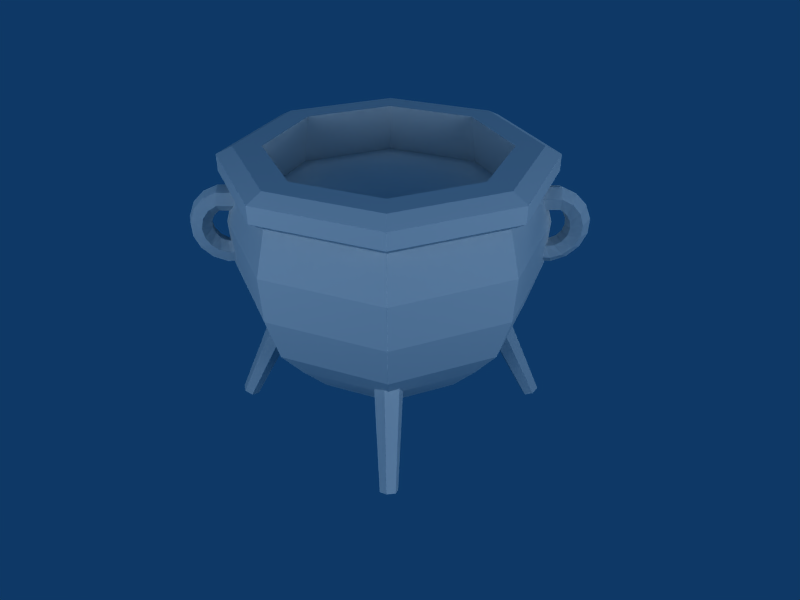 # Source: cooking_pot.blend  (saved by Blender 2.49.2; exported with 4.5.12 LTS)
import bpy
from mathutils import Matrix  # noqa: F401  (used for matrix-valued properties, if any)

bpy.ops.wm.read_factory_settings(use_empty=True)
scene = bpy.context.scene
scene.name = 'Scene'

# ---- collections
col_collection_1 = bpy.data.collections.new('Collection 1'); scene.collection.children.link(col_collection_1)

# ---- materials (node trees are filled in below, after node groups)
mat_texture = bpy.data.materials.new('Texture')
mat_texture.alpha_threshold = 0.0
mat_texture.roughness = 0.5
mat_texture.specular_intensity = 0.0
mat_texture.line_color = (0.0, 0.0, 0.0, 1.0)

# ---- material node trees

# ---- world
world_world = bpy.data.worlds.new('World'); scene.world = world_world
world_world.color = (0.05656, 0.2208, 0.4)
world_world.use_sun_shadow = False
world_world.sun_shadow_jitter_overblur = 0.0
world_world.cycles.sampling_method = 'MANUAL'
world_world.cycles.sample_map_resolution = 256

# ---- cameras
cam_camera_003 = bpy.data.cameras.new('Camera.003')
cam_camera_003.passepartout_alpha = 0.2
cam_camera_003.clip_end = 100.0
cam_camera_003.lens = 35.0
cam_camera_003.show_passepartout = False
cam_camera_003.show_safe_areas = True
cam_camera_003.dof.focus_distance = 0.0
cam_camera_003.dof.aperture_fstop = 128.0

# ---- lights
light_spot_003 = bpy.data.lights.new('Spot.003', 'POINT')
light_spot_003.transmission_factor = 0.0
light_spot_003.cutoff_distance = 30.0
light_spot_003.energy = 161.3
light_spot_003.shadow_buffer_clip_start = 1.001
light_spot_003.shadow_soft_size = 1.0
light_spot_003.shadow_maximum_resolution = 0.006
light_spot_003.use_absolute_resolution = True
light_spot_003.cycles.use_multiple_importance_sampling = False
light_spot_002 = bpy.data.lights.new('Spot.002', 'POINT')
light_spot_002.transmission_factor = 0.0
light_spot_002.cutoff_distance = 30.0
light_spot_002.energy = 161.3
light_spot_002.shadow_buffer_clip_start = 1.001
light_spot_002.shadow_soft_size = 1.0
light_spot_002.shadow_maximum_resolution = 0.006
light_spot_002.use_absolute_resolution = True
light_spot_002.cycles.use_multiple_importance_sampling = False
light_spot_001 = bpy.data.lights.new('Spot.001', 'POINT')
light_spot_001.transmission_factor = 0.0
light_spot_001.cutoff_distance = 30.0
light_spot_001.energy = 112.3
light_spot_001.shadow_buffer_clip_start = 1.001
light_spot_001.shadow_soft_size = 1.0
light_spot_001.shadow_maximum_resolution = 0.006
light_spot_001.use_absolute_resolution = True
light_spot_001.cycles.use_multiple_importance_sampling = False
light_spot = bpy.data.lights.new('Spot', 'POINT')
light_spot.transmission_factor = 0.0
light_spot.cutoff_distance = 30.0
light_spot.energy = 161.3
light_spot.shadow_buffer_clip_start = 1.001
light_spot.shadow_soft_size = 1.0
light_spot.shadow_maximum_resolution = 0.006
light_spot.use_absolute_resolution = True
light_spot.cycles.use_multiple_importance_sampling = False

# ---- meshes
me_cooking_pot = bpy.data.meshes.new('Cooking pot')
me_cooking_pot.from_pydata([(1.807, -0.099, 2.513), (1.807, 0.03623, 2.477), (1.807, 0.1352, 2.576), (1.807, 0.09899, 2.711), (1.807, -0.03623, 2.747), (1.807, -0.1352, 2.648), (1.527, -0.099, 2.513), (1.527, 0.03623, 2.477), (1.527, 0.1352, 2.576), (1.527, 0.09899, 2.711), (1.527, -0.03623, 2.747), (1.527, -0.1352, 2.648), (1.929, -0.1352, 2.584), (1.966, -0.03623, 2.676), (1.953, 0.09899, 2.642), (1.901, 0.1352, 2.517), (1.863, 0.03623, 2.426), (1.877, -0.099, 2.459), (1.921, -0.099, 2.383), (1.895, 0.03623, 2.357), (1.965, 0.1352, 2.427), (2.061, 0.09899, 2.523), (2.087, -0.03623, 2.548), (2.017, -0.1352, 2.478), (2.057, -0.1352, 2.347), (2.149, -0.03623, 2.385), (2.115, 0.09899, 2.371), (1.99, 0.1352, 2.319), (1.899, 0.03623, 2.281), (1.932, -0.099, 2.295), (1.91, -0.099, 2.21), (1.873, 0.03623, 2.21), (1.972, 0.1352, 2.21), (2.108, 0.09899, 2.21), (2.144, -0.03623, 2.21), (2.045, -0.1352, 2.21), (1.981, -0.1352, 2.088), (2.072, -0.03623, 2.05), (2.039, 0.09899, 2.064), (1.914, 0.1352, 2.115), (1.822, 0.03623, 2.153), (1.856, -0.099, 2.139), (1.779, -0.099, 2.095), (1.754, 0.03623, 2.121), (1.824, 0.1352, 2.051), (1.919, 0.09899, 1.955), (1.945, -0.03623, 1.93), (1.875, -0.1352, 2.0), (1.743, -0.1352, 1.959), (1.781, -0.03623, 1.867), (1.767, 0.09899, 1.901), (1.715, 0.1352, 2.026), (1.678, 0.03623, 2.117), (1.691, -0.099, 2.084), (1.606, -0.099, 2.107), (1.606, 0.03623, 2.143), (1.606, 0.1352, 2.044), (1.606, 0.09899, 1.909), (1.606, -0.03623, 1.872), (1.606, -0.1352, 1.971), (-0.07071, -1.647, 0.01696), (0.02588, -1.624, 0.006024), (0.09659, -1.688, 0.03591), (0.07071, -1.775, 0.07673), (-0.02588, -1.799, 0.08767), (-0.09659, -1.735, 0.05778), (-0.1179, -1.041, 1.205), (0.04314, -1.002, 1.187), (0.161, -1.109, 1.237), (0.1179, -1.255, 1.305), (-0.04314, -1.294, 1.323), (-0.161, -1.187, 1.273), (-3.127e-07, -1.711, 0.04685), (1.647, -0.07071, 0.01696), (1.624, 0.02588, 0.006024), (1.688, 0.09659, 0.03591), (1.775, 0.07071, 0.07673), (1.799, -0.02588, 0.08767), (1.735, -0.09659, 0.05778), (1.041, -0.1179, 1.205), (1.002, 0.04314, 1.187), (1.109, 0.161, 1.237), (1.255, 0.1179, 1.305), (1.294, -0.04314, 1.323), (1.187, -0.161, 1.273), (1.711, -2.293e-07, 0.04685), (0.07071, 1.647, 0.01696), (-0.02588, 1.624, 0.006024), (-0.09659, 1.688, 0.03591), (-0.07071, 1.775, 0.07673), (0.02588, 1.799, 0.08767), (0.09659, 1.735, 0.05778), (0.1179, 1.041, 1.205), (-0.04314, 1.002, 1.187), (-0.161, 1.109, 1.237), (-0.1179, 1.255, 1.305), (0.04314, 1.294, 1.323), (0.161, 1.187, 1.273), (1.207e-07, 1.711, 0.04685), (-1.807, 0.09899, 2.513), (-1.807, -0.03623, 2.477), (-1.807, -0.1352, 2.576), (-1.807, -0.09899, 2.711), (-1.807, 0.03623, 2.747), (-1.807, 0.1352, 2.648), (-1.527, 0.09899, 2.513), (-1.527, -0.03623, 2.477), (-1.527, -0.1352, 2.576), (-1.527, -0.099, 2.711), (-1.527, 0.03623, 2.747), (-1.527, 0.1352, 2.648), (-1.929, 0.1352, 2.584), (-1.966, 0.03623, 2.676), (-1.953, -0.09899, 2.642), (-1.901, -0.1352, 2.517), (-1.863, -0.03623, 2.426), (-1.877, 0.09899, 2.459), (-1.921, 0.09899, 2.383), (-1.895, -0.03623, 2.357), (-1.965, -0.1352, 2.427), (-2.061, -0.09899, 2.523), (-2.087, 0.03623, 2.548), (-2.017, 0.1352, 2.478), (-2.057, 0.1352, 2.347), (-2.149, 0.03623, 2.385), (-2.115, -0.09899, 2.371), (-1.99, -0.1352, 2.319), (-1.899, -0.03623, 2.281), (-1.932, 0.09899, 2.295), (-1.91, 0.09899, 2.21), (-1.873, -0.03623, 2.21), (-1.972, -0.1352, 2.21), (-2.108, -0.09899, 2.21), (-2.144, 0.03623, 2.21), (-2.045, 0.1352, 2.21), (-1.981, 0.1352, 2.088), (-2.072, 0.03623, 2.05), (-2.039, -0.09899, 2.064), (-1.914, -0.1352, 2.115), (-1.822, -0.03623, 2.153), (-1.856, 0.09899, 2.139), (-1.779, 0.09899, 2.095), (-1.754, -0.03623, 2.121), (-1.824, -0.1352, 2.051), (-1.919, -0.09899, 1.955), (-1.945, 0.03623, 1.93), (-1.875, 0.1352, 2.0), (-1.743, 0.1352, 1.959), (-1.781, 0.03623, 1.867), (-1.767, -0.09899, 1.901), (-1.715, -0.1352, 2.026), (-1.678, -0.03623, 2.117), (-1.691, 0.09899, 2.084), (-1.606, 0.09899, 2.107), (-1.606, -0.03623, 2.143), (-1.606, -0.1352, 2.044), (-1.606, -0.09899, 1.909), (-1.606, 0.03623, 1.872), (-1.606, 0.1352, 1.971), (-1.647, 0.07071, 0.01696), (-1.624, -0.02588, 0.006024), (-1.688, -0.09659, 0.03591), (-1.775, -0.07071, 0.07673), (-1.799, 0.02588, 0.08767), (-1.735, 0.09659, 0.05778), (-1.041, 0.1179, 1.205), (-1.002, -0.04314, 1.187), (-1.109, -0.161, 1.237), (-1.255, -0.1179, 1.305), (-1.294, 0.04314, 1.323), (-1.187, 0.161, 1.273), (-1.711, 5.577e-09, 0.04685), (0.7071, 0.7071, 0.6667), (1.0, -4.371e-08, 0.6667), (0.7071, -0.7071, 0.6667), (-8.742e-08, -1.0, 0.6667), (-0.7071, -0.7071, 0.6667), (-1.0, 1.192e-08, 0.6667), (-0.7071, 0.7071, 0.6667), (-3.02e-07, 1.0, 0.6667), (0.9192, 0.9192, 1.0), (1.3, 7.073e-07, 1.0), (0.9192, -0.9192, 1.0), (-8.24e-08, -1.3, 1.0), (-0.9192, -0.9192, 1.0), (-1.3, 7.693e-07, 1.0), (-0.9192, 0.9192, 1.0), (1.643e-06, 1.3, 1.0), (0.0, 0.0, 0.6667), (1.103, 1.103, 1.333), (1.56, 7.743e-07, 1.333), (1.103, -1.103, 1.333), (-1.385e-07, -1.56, 1.333), (-1.103, -1.103, 1.333), (-1.56, 8.487e-07, 1.333), (-1.103, 1.103, 1.333), (1.932e-06, 1.56, 1.333), (1.716, 8.144e-07, 1.833), (1.213, 1.213, 1.833), (1.213, -1.213, 1.833), (-1.779e-07, -1.716, 1.833), (-1.213, -1.213, 1.833), (-1.716, 8.963e-07, 1.833), (-1.213, 1.213, 1.833), (2.1e-06, 1.716, 1.833), (1.746, 8.181e-07, 2.333), (1.234, 1.234, 2.333), (1.234, -1.234, 2.333), (-1.868e-07, -1.746, 2.333), (-1.234, -1.234, 2.333), (-1.746, 9.013e-07, 2.333), (-1.234, 1.234, 2.333), (2.13e-06, 1.746, 2.333), (1.615, 7.972e-07, 2.811), (1.142, 1.142, 2.811), (1.142, -1.142, 2.811), (-1.48e-07, -1.615, 2.811), (-1.142, -1.142, 2.811), (-1.615, 8.742e-07, 2.811), (-1.142, 1.142, 2.811), (1.995e-06, 1.615, 2.811), (1.776, 8.462e-07, 2.915), (1.256, 1.256, 2.915), (1.256, -1.256, 2.915), (-1.873e-07, -1.776, 2.915), (-1.256, -1.256, 2.915), (-1.776, 9.309e-07, 2.915), (-1.256, 1.256, 2.915), (2.17e-06, 1.776, 2.915), (1.776, 8.462e-07, 3.098), (1.256, 1.256, 3.098), (1.256, -1.256, 3.098), (-1.873e-07, -1.776, 3.098), (-1.256, -1.256, 3.098), (-1.776, 9.309e-07, 3.098), (-1.256, 1.256, 3.098), (2.17e-06, 1.776, 3.098), (1.598, 7.898e-07, 3.185), (1.13, 1.13, 3.185), (1.13, -1.13, 3.185), (-1.466e-07, -1.598, 3.185), (-1.13, -1.13, 3.185), (-1.598, 8.661e-07, 3.185), (-1.13, 1.13, 3.185), (1.975e-06, 1.598, 3.185), (1.295, 7.088e-07, 3.185), (0.9155, 0.9155, 3.185), (0.9155, -0.9155, 3.185), (-6.658e-08, -1.295, 3.185), (-0.9155, -0.9155, 3.185), (-1.295, 7.705e-07, 3.185), (-0.9155, 0.9155, 3.185), (1.652e-06, 1.295, 3.185), (1.398, 7.419e-07, 2.628), (0.9888, 0.9888, 2.628), (0.9888, -0.9888, 2.628), (-8.954e-08, -1.398, 2.628), (-0.9888, -0.9888, 2.628), (-1.398, 8.086e-07, 2.628), (-0.9888, 0.9888, 2.628), (1.766e-06, 1.398, 2.628)], [], [(0, 6, 7, 1), (1, 7, 8, 2), (2, 8, 9, 3), (3, 9, 10, 4), (4, 10, 11, 5), (6, 0, 5, 11), (5, 0, 17, 12), (4, 5, 12, 13), (3, 4, 13, 14), (2, 3, 14, 15), (1, 2, 15, 16), (0, 1, 16, 17), (17, 16, 19, 18), (16, 15, 20, 19), (15, 14, 21, 20), (14, 13, 22, 21), (13, 12, 23, 22), (12, 17, 18, 23), (23, 18, 29, 24), (22, 23, 24, 25), (21, 22, 25, 26), (20, 21, 26, 27), (19, 20, 27, 28), (18, 19, 28, 29), (29, 28, 31, 30), (28, 27, 32, 31), (27, 26, 33, 32), (26, 25, 34, 33), (25, 24, 35, 34), (24, 29, 30, 35), (35, 30, 41, 36), (34, 35, 36, 37), (33, 34, 37, 38), (32, 33, 38, 39), (31, 32, 39, 40), (30, 31, 40, 41), (41, 40, 43, 42), (40, 39, 44, 43), (39, 38, 45, 44), (38, 37, 46, 45), (37, 36, 47, 46), (36, 41, 42, 47), (47, 42, 53, 48), (46, 47, 48, 49), (45, 46, 49, 50), (44, 45, 50, 51), (43, 44, 51, 52), (42, 43, 52, 53), (53, 52, 55, 54), (52, 51, 56, 55), (51, 50, 57, 56), (50, 49, 58, 57), (49, 48, 59, 58), (48, 53, 54, 59), (72, 60, 61), (72, 61, 62), (72, 62, 63), (72, 63, 64), (72, 64, 65), (65, 60, 72), (60, 66, 67, 61), (61, 67, 68, 62), (62, 68, 69, 63), (63, 69, 70, 64), (64, 70, 71, 65), (66, 60, 65, 71), (85, 73, 74), (85, 74, 75), (85, 75, 76), (85, 76, 77), (85, 77, 78), (78, 73, 85), (73, 79, 80, 74), (74, 80, 81, 75), (75, 81, 82, 76), (76, 82, 83, 77), (77, 83, 84, 78), (79, 73, 78, 84), (98, 86, 87), (98, 87, 88), (98, 88, 89), (98, 89, 90), (98, 90, 91), (91, 86, 98), (86, 92, 93, 87), (87, 93, 94, 88), (88, 94, 95, 89), (89, 95, 96, 90), (90, 96, 97, 91), (92, 86, 91, 97), (99, 105, 106, 100), (100, 106, 107, 101), (101, 107, 108, 102), (102, 108, 109, 103), (103, 109, 110, 104), (105, 99, 104, 110), (104, 99, 116, 111), (103, 104, 111, 112), (102, 103, 112, 113), (101, 102, 113, 114), (100, 101, 114, 115), (99, 100, 115, 116), (116, 115, 118, 117), (115, 114, 119, 118), (114, 113, 120, 119), (113, 112, 121, 120), (112, 111, 122, 121), (111, 116, 117, 122), (122, 117, 128, 123), (121, 122, 123, 124), (120, 121, 124, 125), (119, 120, 125, 126), (118, 119, 126, 127), (117, 118, 127, 128), (128, 127, 130, 129), (127, 126, 131, 130), (126, 125, 132, 131), (125, 124, 133, 132), (124, 123, 134, 133), (123, 128, 129, 134), (134, 129, 140, 135), (133, 134, 135, 136), (132, 133, 136, 137), (131, 132, 137, 138), (130, 131, 138, 139), (129, 130, 139, 140), (140, 139, 142, 141), (139, 138, 143, 142), (138, 137, 144, 143), (137, 136, 145, 144), (136, 135, 146, 145), (135, 140, 141, 146), (146, 141, 152, 147), (145, 146, 147, 148), (144, 145, 148, 149), (143, 144, 149, 150), (142, 143, 150, 151), (141, 142, 151, 152), (152, 151, 154, 153), (151, 150, 155, 154), (150, 149, 156, 155), (149, 148, 157, 156), (148, 147, 158, 157), (147, 152, 153, 158), (171, 159, 160), (171, 160, 161), (171, 161, 162), (171, 162, 163), (171, 163, 164), (164, 159, 171), (159, 165, 166, 160), (160, 166, 167, 161), (161, 167, 168, 162), (162, 168, 169, 163), (163, 169, 170, 164), (165, 159, 164, 170), (188, 172, 173), (188, 173, 174), (188, 174, 175), (188, 175, 176), (188, 176, 177), (188, 177, 178), (188, 178, 179), (179, 172, 188), (172, 180, 181, 173), (173, 181, 182, 174), (174, 182, 183, 175), (175, 183, 184, 176), (176, 184, 185, 177), (177, 185, 186, 178), (178, 186, 187, 179), (180, 172, 179, 187), (181, 180, 189, 190), (182, 181, 190, 191), (183, 182, 191, 192), (184, 183, 192, 193), (185, 184, 193, 194), (186, 185, 194, 195), (187, 186, 195, 196), (180, 187, 196, 189), (190, 189, 198, 197), (191, 190, 197, 199), (192, 191, 199, 200), (193, 192, 200, 201), (194, 193, 201, 202), (195, 194, 202, 203), (196, 195, 203, 204), (189, 196, 204, 198), (197, 198, 206, 205), (199, 197, 205, 207), (200, 199, 207, 208), (201, 200, 208, 209), (202, 201, 209, 210), (203, 202, 210, 211), (204, 203, 211, 212), (198, 204, 212, 206), (205, 206, 214, 213), (207, 205, 213, 215), (208, 207, 215, 216), (209, 208, 216, 217), (210, 209, 217, 218), (211, 210, 218, 219), (212, 211, 219, 220), (206, 212, 220, 214), (213, 214, 222, 221), (215, 213, 221, 223), (216, 215, 223, 224), (217, 216, 224, 225), (218, 217, 225, 226), (219, 218, 226, 227), (220, 219, 227, 228), (214, 220, 228, 222), (221, 222, 230, 229), (223, 221, 229, 231), (224, 223, 231, 232), (225, 224, 232, 233), (226, 225, 233, 234), (227, 226, 234, 235), (228, 227, 235, 236), (222, 228, 236, 230), (229, 230, 238, 237), (231, 229, 237, 239), (232, 231, 239, 240), (233, 232, 240, 241), (234, 233, 241, 242), (235, 234, 242, 243), (236, 235, 243, 244), (230, 236, 244, 238), (237, 238, 246, 245), (239, 237, 245, 247), (240, 239, 247, 248), (241, 240, 248, 249), (242, 241, 249, 250), (243, 242, 250, 251), (244, 243, 251, 252), (238, 244, 252, 246), (245, 246, 254, 253), (247, 245, 253, 255), (248, 247, 255, 256), (249, 248, 256, 257), (250, 249, 257, 258), (251, 250, 258, 259), (252, 251, 259, 260), (246, 252, 260, 254), (255, 257, 256), (253, 258, 257, 255), (253, 254, 259, 258), (254, 260, 259)])
_uv = me_cooking_pot.uv_layers.new(name='UVTex')
_uv.uv.foreach_set('vector', [0.05486, 0.5544, 0.03505, 0.5361, 0.02672, 0.5445, 0.04374, 0.5623, 0.04955, 0.5616, 0.02931, 0.5467, 0.03677, 0.5366, 0.05689, 0.5512, 0.05689, 0.5512, 0.03677, 0.5366, 0.04404, 0.5267, 0.06335, 0.541, 0.06335, 0.541, 0.04404, 0.5267, 0.05196, 0.5166, 0.07142, 0.5324, 0.07069, 0.5334, 0.05171, 0.517, 0.04348, 0.5264, 0.06277, 0.5431, 0.03505, 0.5361, 0.05486, 0.5544, 0.06277, 0.5431, 0.04348, 0.5264, 0.06277, 0.5431, 0.05486, 0.5544, 0.0589, 0.563, 0.06933, 0.5536, 0.07069, 0.5334, 0.06277, 0.5431, 0.06933, 0.5536, 0.07932, 0.5461, 0.06335, 0.541, 0.07142, 0.5324, 0.08075, 0.5448, 0.07091, 0.5514, 0.05689, 0.5512, 0.06335, 0.541, 0.07091, 0.5514, 0.06234, 0.5597, 0.04955, 0.5616, 0.05689, 0.5512, 0.06234, 0.5597, 0.05255, 0.5678, 0.05486, 0.5544, 0.04374, 0.5623, 0.04618, 0.5686, 0.0589, 0.563, 0.0589, 0.563, 0.04618, 0.5686, 0.04728, 0.5753, 0.06105, 0.5724, 0.05255, 0.5678, 0.06234, 0.5597, 0.06549, 0.5692, 0.05391, 0.5747, 0.06234, 0.5597, 0.07091, 0.5514, 0.07579, 0.5633, 0.06549, 0.5692, 0.07091, 0.5514, 0.08075, 0.5448, 0.08698, 0.5592, 0.07579, 0.5633, 0.07932, 0.5461, 0.06933, 0.5536, 0.07341, 0.5654, 0.08486, 0.5603, 0.06933, 0.5536, 0.0589, 0.563, 0.06105, 0.5724, 0.07341, 0.5654, 0.07341, 0.5654, 0.06105, 0.5724, 0.06115, 0.5822, 0.07481, 0.578, 0.08486, 0.5603, 0.07341, 0.5654, 0.07481, 0.578, 0.08715, 0.5755, 0.07579, 0.5633, 0.08698, 0.5592, 0.08958, 0.5747, 0.07766, 0.576, 0.06549, 0.5692, 0.07579, 0.5633, 0.07766, 0.576, 0.06618, 0.5792, 0.05391, 0.5747, 0.06549, 0.5692, 0.06618, 0.5792, 0.05354, 0.5816, 0.06105, 0.5724, 0.04728, 0.5753, 0.04697, 0.5822, 0.06115, 0.5822, 0.06115, 0.5822, 0.04697, 0.5822, 0.04524, 0.5888, 0.05919, 0.5918, 0.05354, 0.5816, 0.06618, 0.5792, 0.06437, 0.5891, 0.05143, 0.5884, 0.06618, 0.5792, 0.07766, 0.576, 0.07636, 0.5889, 0.06437, 0.5891, 0.07766, 0.576, 0.08958, 0.5747, 0.08832, 0.5905, 0.07636, 0.5889, 0.08715, 0.5755, 0.07481, 0.578, 0.07348, 0.5906, 0.08612, 0.5908, 0.07481, 0.578, 0.06115, 0.5822, 0.05919, 0.5918, 0.07348, 0.5906, 0.07348, 0.5906, 0.05919, 0.5918, 0.05525, 0.6008, 0.06946, 0.6027, 0.08612, 0.5908, 0.07348, 0.5906, 0.06946, 0.6027, 0.08179, 0.6056, 0.07636, 0.5889, 0.08832, 0.5905, 0.0832, 0.6057, 0.0719, 0.6011, 0.06437, 0.5891, 0.07636, 0.5889, 0.0719, 0.6011, 0.06011, 0.5984, 0.05143, 0.5884, 0.06437, 0.5891, 0.06011, 0.5984, 0.04771, 0.5944, 0.05919, 0.5918, 0.04524, 0.5888, 0.04216, 0.595, 0.05525, 0.6008, 0.05525, 0.6008, 0.04216, 0.595, 0.03789, 0.6006, 0.04959, 0.6087, 0.04771, 0.5944, 0.06011, 0.5984, 0.05361, 0.6063, 0.04256, 0.5992, 0.06011, 0.5984, 0.0719, 0.6011, 0.06449, 0.612, 0.05361, 0.6063, 0.0719, 0.6011, 0.0832, 0.6057, 0.07449, 0.6193, 0.06449, 0.612, 0.08179, 0.6056, 0.06946, 0.6027, 0.06291, 0.6136, 0.07429, 0.6192, 0.06946, 0.6027, 0.05525, 0.6008, 0.04959, 0.6087, 0.06291, 0.6136, 0.06291, 0.6136, 0.04959, 0.6087, 0.04262, 0.6151, 0.05412, 0.6227, 0.07429, 0.6192, 0.06291, 0.6136, 0.05412, 0.6227, 0.06385, 0.6308, 0.06449, 0.612, 0.07449, 0.6193, 0.06265, 0.6306, 0.05438, 0.6209, 0.05361, 0.6063, 0.06449, 0.612, 0.05438, 0.6209, 0.04515, 0.6125, 0.04256, 0.5992, 0.05361, 0.6063, 0.04515, 0.6125, 0.0363, 0.6026, 0.04959, 0.6087, 0.03789, 0.6006, 0.03267, 0.6053, 0.04262, 0.6151, 0.04262, 0.6151, 0.03267, 0.6053, 0.02672, 0.6093, 0.03509, 0.6196, 0.0363, 0.6026, 0.04515, 0.6125, 0.03527, 0.616, 0.02931, 0.6042, 0.04515, 0.6125, 0.05438, 0.6209, 0.04155, 0.6276, 0.03527, 0.616, 0.05438, 0.6209, 0.06265, 0.6306, 0.04833, 0.6392, 0.04155, 0.6276, 0.06385, 0.6308, 0.05412, 0.6227, 0.04351, 0.6293, 0.05083, 0.6396, 0.05412, 0.6227, 0.04262, 0.6151, 0.03509, 0.6196, 0.04351, 0.6293, 0.1131, 0.6916, 0.1208, 0.6961, 0.1131, 0.7005, 0.1131, 0.6916, 0.1131, 0.7005, 0.1055, 0.6961, 0.1131, 0.6916, 0.1055, 0.6961, 0.1055, 0.6872, 0.1131, 0.6916, 0.1055, 0.6872, 0.1131, 0.6828, 0.1131, 0.6916, 0.1131, 0.6828, 0.1208, 0.6872, 0.1208, 0.6872, 0.1208, 0.6961, 0.1131, 0.6916, 0.1055, 0.6842, 0.1055, 0.8018, 0.09004, 0.8013, 0.09004, 0.6837, 0.09004, 0.6837, 0.09004, 0.8013, 0.07463, 0.8008, 0.07463, 0.6832, 0.07463, 0.6832, 0.07463, 0.8008, 0.05921, 0.8003, 0.05921, 0.6828, 0.05921, 0.6842, 0.05921, 0.8028, 0.04367, 0.8023, 0.04367, 0.6837, 0.04367, 0.6837, 0.04367, 0.8023, 0.02813, 0.8018, 0.02813, 0.6832, 0.01259, 0.8013, 0.01259, 0.6828, 0.02813, 0.6832, 0.02813, 0.8018, 0.1131, 0.6916, 0.1208, 0.6961, 0.1131, 0.7005, 0.1131, 0.6916, 0.1131, 0.7005, 0.1055, 0.6961, 0.1131, 0.6916, 0.1055, 0.6961, 0.1055, 0.6872, 0.1131, 0.6916, 0.1055, 0.6872, 0.1131, 0.6828, 0.1131, 0.6916, 0.1131, 0.6828, 0.1208, 0.6872, 0.1208, 0.6872, 0.1208, 0.6961, 0.1131, 0.6916, 0.1055, 0.6842, 0.1055, 0.8018, 0.09004, 0.8013, 0.09004, 0.6837, 0.09004, 0.6837, 0.09004, 0.8013, 0.07463, 0.8008, 0.07463, 0.6832, 0.07463, 0.6832, 0.07463, 0.8008, 0.05921, 0.8003, 0.05921, 0.6828, 0.05921, 0.6842, 0.05921, 0.8028, 0.04367, 0.8023, 0.04367, 0.6837, 0.04367, 0.6837, 0.04367, 0.8023, 0.02813, 0.8018, 0.02813, 0.6832, 0.01259, 0.8013, 0.01259, 0.6828, 0.02813, 0.6832, 0.02813, 0.8018, 0.1131, 0.6916, 0.1208, 0.6961, 0.1131, 0.7005, 0.1131, 0.6916, 0.1131, 0.7005, 0.1055, 0.6961, 0.1131, 0.6916, 0.1055, 0.6961, 0.1055, 0.6872, 0.1131, 0.6916, 0.1055, 0.6872, 0.1131, 0.6828, 0.1131, 0.6916, 0.1131, 0.6828, 0.1208, 0.6872, 0.1208, 0.6872, 0.1208, 0.6961, 0.1131, 0.6916, 0.1055, 0.6842, 0.1055, 0.8018, 0.09004, 0.8013, 0.09004, 0.6837, 0.09004, 0.6837, 0.09004, 0.8013, 0.07463, 0.8008, 0.07463, 0.6832, 0.07463, 0.6832, 0.07463, 0.8008, 0.05921, 0.8003, 0.05921, 0.6828, 0.05921, 0.6842, 0.05921, 0.8028, 0.04367, 0.8023, 0.04367, 0.6837, 0.04367, 0.6837, 0.04367, 0.8023, 0.02813, 0.8018, 0.02813, 0.6832, 0.01259, 0.8013, 0.01259, 0.6828, 0.02813, 0.6832, 0.02813, 0.8018, 0.05486, 0.5544, 0.03505, 0.5361, 0.02672, 0.5445, 0.04374, 0.5623, 0.04955, 0.5616, 0.02931, 0.5467, 0.03677, 0.5366, 0.05689, 0.5512, 0.05689, 0.5512, 0.03677, 0.5366, 0.04404, 0.5267, 0.06335, 0.541, 0.06335, 0.541, 0.04404, 0.5267, 0.05196, 0.5166, 0.07142, 0.5324, 0.07069, 0.5334, 0.05171, 0.517, 0.04348, 0.5264, 0.06277, 0.5431, 0.03505, 0.5361, 0.05486, 0.5544, 0.06277, 0.5431, 0.04348, 0.5264, 0.06277, 0.5431, 0.05486, 0.5544, 0.0589, 0.563, 0.06933, 0.5536, 0.07069, 0.5334, 0.06277, 0.5431, 0.06933, 0.5536, 0.07932, 0.5461, 0.06335, 0.541, 0.07142, 0.5324, 0.08075, 0.5448, 0.07091, 0.5514, 0.05689, 0.5512, 0.06335, 0.541, 0.07091, 0.5514, 0.06234, 0.5597, 0.04955, 0.5616, 0.05689, 0.5512, 0.06234, 0.5597, 0.05255, 0.5678, 0.05486, 0.5544, 0.04374, 0.5623, 0.04618, 0.5686, 0.0589, 0.563, 0.0589, 0.563, 0.04618, 0.5686, 0.04728, 0.5753, 0.06105, 0.5724, 0.05255, 0.5678, 0.06234, 0.5597, 0.06549, 0.5692, 0.05391, 0.5747, 0.06234, 0.5597, 0.07091, 0.5514, 0.07579, 0.5633, 0.06549, 0.5692, 0.07091, 0.5514, 0.08075, 0.5448, 0.08698, 0.5592, 0.07579, 0.5633, 0.07932, 0.5461, 0.06933, 0.5536, 0.07341, 0.5654, 0.08486, 0.5603, 0.06933, 0.5536, 0.0589, 0.563, 0.06105, 0.5724, 0.07341, 0.5654, 0.07341, 0.5654, 0.06105, 0.5724, 0.06115, 0.5822, 0.07481, 0.578, 0.08486, 0.5603, 0.07341, 0.5654, 0.07481, 0.578, 0.08715, 0.5755, 0.07579, 0.5633, 0.08698, 0.5592, 0.08958, 0.5747, 0.07766, 0.576, 0.06549, 0.5692, 0.07579, 0.5633, 0.07766, 0.576, 0.06618, 0.5792, 0.05391, 0.5747, 0.06549, 0.5692, 0.06618, 0.5792, 0.05354, 0.5816, 0.06105, 0.5724, 0.04728, 0.5753, 0.04697, 0.5822, 0.06115, 0.5822, 0.06115, 0.5822, 0.04697, 0.5822, 0.04524, 0.5888, 0.05919, 0.5918, 0.05354, 0.5816, 0.06618, 0.5792, 0.06437, 0.5891, 0.05143, 0.5884, 0.06618, 0.5792, 0.07766, 0.576, 0.07636, 0.5889, 0.06437, 0.5891, 0.07766, 0.576, 0.08958, 0.5747, 0.08832, 0.5905, 0.07636, 0.5889, 0.08715, 0.5755, 0.07481, 0.578, 0.07348, 0.5906, 0.08612, 0.5908, 0.07481, 0.578, 0.06115, 0.5822, 0.05919, 0.5918, 0.07348, 0.5906, 0.07348, 0.5906, 0.05919, 0.5918, 0.05525, 0.6008, 0.06946, 0.6027, 0.08612, 0.5908, 0.07348, 0.5906, 0.06946, 0.6027, 0.08179, 0.6056, 0.07636, 0.5889, 0.08832, 0.5905, 0.0832, 0.6057, 0.0719, 0.6011, 0.06437, 0.5891, 0.07636, 0.5889, 0.0719, 0.6011, 0.06011, 0.5984, 0.05143, 0.5884, 0.06437, 0.5891, 0.06011, 0.5984, 0.04771, 0.5944, 0.05919, 0.5918, 0.04524, 0.5888, 0.04216, 0.595, 0.05525, 0.6008, 0.05525, 0.6008, 0.04216, 0.595, 0.03789, 0.6006, 0.04959, 0.6087, 0.04771, 0.5944, 0.06011, 0.5984, 0.05361, 0.6063, 0.04256, 0.5992, 0.06011, 0.5984, 0.0719, 0.6011, 0.06449, 0.612, 0.05361, 0.6063, 0.0719, 0.6011, 0.0832, 0.6057, 0.07449, 0.6193, 0.06449, 0.612, 0.08179, 0.6056, 0.06946, 0.6027, 0.06291, 0.6136, 0.07429, 0.6192, 0.06946, 0.6027, 0.05525, 0.6008, 0.04959, 0.6087, 0.06291, 0.6136, 0.06291, 0.6136, 0.04959, 0.6087, 0.04262, 0.6151, 0.05412, 0.6227, 0.07429, 0.6192, 0.06291, 0.6136, 0.05412, 0.6227, 0.06385, 0.6308, 0.06449, 0.612, 0.07449, 0.6193, 0.06265, 0.6306, 0.05438, 0.6209, 0.05361, 0.6063, 0.06449, 0.612, 0.05438, 0.6209, 0.04515, 0.6125, 0.04256, 0.5992, 0.05361, 0.6063, 0.04515, 0.6125, 0.0363, 0.6026, 0.04959, 0.6087, 0.03789, 0.6006, 0.03267, 0.6053, 0.04262, 0.6151, 0.04262, 0.6151, 0.03267, 0.6053, 0.02672, 0.6093, 0.03509, 0.6196, 0.0363, 0.6026, 0.04515, 0.6125, 0.03527, 0.616, 0.02931, 0.6042, 0.04515, 0.6125, 0.05438, 0.6209, 0.04155, 0.6276, 0.03527, 0.616, 0.05438, 0.6209, 0.06265, 0.6306, 0.04833, 0.6392, 0.04155, 0.6276, 0.06385, 0.6308, 0.05412, 0.6227, 0.04351, 0.6293, 0.05083, 0.6396, 0.05412, 0.6227, 0.04262, 0.6151, 0.03509, 0.6196, 0.04351, 0.6293, 0.1131, 0.6916, 0.1208, 0.6961, 0.1131, 0.7005, 0.1131, 0.6916, 0.1131, 0.7005, 0.1055, 0.6961, 0.1131, 0.6916, 0.1055, 0.6961, 0.1055, 0.6872, 0.1131, 0.6916, 0.1055, 0.6872, 0.1131, 0.6828, 0.1131, 0.6916, 0.1131, 0.6828, 0.1208, 0.6872, 0.1208, 0.6872, 0.1208, 0.6961, 0.1131, 0.6916, 0.1055, 0.6842, 0.1055, 0.8018, 0.09004, 0.8013, 0.09004, 0.6837, 0.09004, 0.6837, 0.09004, 0.8013, 0.07463, 0.8008, 0.07463, 0.6832, 0.07463, 0.6832, 0.07463, 0.8008, 0.05921, 0.8003, 0.05921, 0.6828, 0.05921, 0.6842, 0.05921, 0.8028, 0.04367, 0.8023, 0.04367, 0.6837, 0.04367, 0.6837, 0.04367, 0.8023, 0.02813, 0.8018, 0.02813, 0.6832, 0.01259, 0.8013, 0.01259, 0.6828, 0.02813, 0.6832, 0.02813, 0.8018, 0.3456, 0.7559, 0.5104, 0.6876, 0.5104, 0.8242, 0.3456, 0.7559, 0.5104, 0.8242, 0.4139, 0.9207, 0.3456, 0.7559, 0.4139, 0.9207, 0.2773, 0.9207, 0.3456, 0.7559, 0.2773, 0.9207, 0.1808, 0.8242, 0.3456, 0.7559, 0.1808, 0.8242, 0.1808, 0.6876, 0.3456, 0.7559, 0.1808, 0.6876, 0.2773, 0.5911, 0.3456, 0.7559, 0.2773, 0.5911, 0.4139, 0.5911, 0.4139, 0.5911, 0.5104, 0.6876, 0.3456, 0.7559, 0.3582, 0.0155, 0.3338, 0.05959, 0.1823, 0.06953, 0.2378, 0.01125, 0.7418, 0.009779, 0.7969, 0.06628, 0.6518, 0.05704, 0.6269, 0.0155, 0.6269, 0.0155, 0.6518, 0.05704, 0.4951, 0.05755, 0.4946, 0.01378, 0.4946, 0.01378, 0.4951, 0.05755, 0.336, 0.06019, 0.3605, 0.01667, 0.3605, 0.01667, 0.336, 0.06019, 0.1847, 0.06851, 0.2411, 0.009779, 0.7388, 0.01125, 0.7941, 0.06663, 0.649, 0.0568, 0.6233, 0.01635, 0.6233, 0.01635, 0.649, 0.0568, 0.4926, 0.05712, 0.4913, 0.01185, 0.3338, 0.05959, 0.3582, 0.0155, 0.4913, 0.01185, 0.4926, 0.05712, 0.1823, 0.06953, 0.3338, 0.05959, 0.3136, 0.1229, 0.1327, 0.1284, 0.6518, 0.05704, 0.7969, 0.06628, 0.8458, 0.1207, 0.6736, 0.1193, 0.4951, 0.05755, 0.6518, 0.05704, 0.6736, 0.1193, 0.496, 0.1245, 0.336, 0.06019, 0.4951, 0.05755, 0.496, 0.1245, 0.3151, 0.1246, 0.1847, 0.06851, 0.336, 0.06019, 0.3151, 0.1246, 0.1344, 0.1254, 0.649, 0.0568, 0.7941, 0.06663, 0.8439, 0.1213, 0.6702, 0.1207, 0.4926, 0.05712, 0.649, 0.0568, 0.6702, 0.1207, 0.4929, 0.1225, 0.3338, 0.05959, 0.4926, 0.05712, 0.4929, 0.1225, 0.3136, 0.1229, 0.1327, 0.1284, 0.3136, 0.1229, 0.2899, 0.2061, 0.08531, 0.21, 0.6736, 0.1193, 0.8458, 0.1207, 0.8953, 0.1996, 0.6977, 0.2018, 0.496, 0.1245, 0.6736, 0.1193, 0.6977, 0.2018, 0.4958, 0.2059, 0.3151, 0.1246, 0.496, 0.1245, 0.4958, 0.2059, 0.2899, 0.2086, 0.1344, 0.1254, 0.3151, 0.1246, 0.2899, 0.2086, 0.08506, 0.2071, 0.6702, 0.1207, 0.8439, 0.1213, 0.8946, 0.2008, 0.6937, 0.2022, 0.4929, 0.1225, 0.6702, 0.1207, 0.6937, 0.2022, 0.4938, 0.2049, 0.3136, 0.1229, 0.4929, 0.1225, 0.4938, 0.2049, 0.2899, 0.2061, 0.08531, 0.21, 0.2899, 0.2061, 0.2677, 0.3748, 0.05013, 0.2934, 0.6977, 0.2018, 0.8953, 0.1996, 0.931, 0.2802, 0.7212, 0.3698, 0.4958, 0.2059, 0.6977, 0.2018, 0.7212, 0.3698, 0.496, 0.4063, 0.2899, 0.2086, 0.4958, 0.2059, 0.496, 0.4063, 0.2664, 0.3793, 0.08506, 0.2071, 0.2899, 0.2086, 0.2664, 0.3793, 0.04788, 0.2906, 0.6937, 0.2022, 0.8946, 0.2008, 0.9314, 0.2834, 0.7165, 0.3708, 0.4938, 0.2049, 0.6937, 0.2022, 0.7165, 0.3708, 0.4939, 0.4062, 0.2899, 0.2061, 0.4938, 0.2049, 0.4939, 0.4062, 0.2677, 0.3748, 0.05013, 0.2934, 0.2677, 0.3748, 0.2444, 0.4689, 0.02705, 0.3709, 0.7212, 0.3698, 0.931, 0.2802, 0.9568, 0.3674, 0.7469, 0.4554, 0.496, 0.4063, 0.7212, 0.3698, 0.7469, 0.4554, 0.4984, 0.5064, 0.2664, 0.3793, 0.496, 0.4063, 0.4984, 0.5064, 0.2436, 0.4661, 0.04788, 0.2906, 0.2664, 0.3793, 0.2436, 0.4661, 0.02544, 0.3724, 0.7165, 0.3708, 0.9314, 0.2834, 0.9561, 0.3695, 0.7422, 0.4607, 0.4939, 0.4062, 0.7165, 0.3708, 0.7422, 0.4607, 0.4957, 0.5077, 0.2677, 0.3748, 0.4939, 0.4062, 0.4957, 0.5077, 0.2444, 0.4689, 0.02705, 0.3709, 0.2444, 0.4689, 0.236, 0.5042, 0.01441, 0.41, 0.7469, 0.4554, 0.9568, 0.3674, 0.9664, 0.4041, 0.7587, 0.4869, 0.4984, 0.5064, 0.7469, 0.4554, 0.7587, 0.4869, 0.5002, 0.5416, 0.2436, 0.4661, 0.4984, 0.5064, 0.5002, 0.5416, 0.2348, 0.5015, 0.02544, 0.3724, 0.2436, 0.4661, 0.2348, 0.5015, 0.01409, 0.4122, 0.7422, 0.4607, 0.9561, 0.3695, 0.9645, 0.4056, 0.751, 0.4925, 0.4957, 0.5077, 0.7422, 0.4607, 0.751, 0.4925, 0.4974, 0.5421, 0.2444, 0.4689, 0.4957, 0.5077, 0.4974, 0.5421, 0.236, 0.5042, 0.09341, 0.8388, 0.126, 0.8712, 0.1197, 0.8736, 0.09051, 0.8448, 0.04635, 0.8362, 0.09341, 0.8388, 0.09051, 0.8448, 0.04851, 0.8429, 0.01034, 0.8691, 0.04635, 0.8362, 0.04851, 0.8429, 0.01671, 0.8722, 0.009585, 0.9177, 0.01034, 0.8691, 0.01671, 0.8722, 0.01628, 0.9152, 0.04465, 0.9524, 0.009585, 0.9177, 0.01628, 0.9152, 0.04746, 0.9458, 0.09261, 0.9492, 0.04465, 0.9524, 0.04746, 0.9458, 0.09019, 0.9429, 0.126, 0.9177, 0.09261, 0.9492, 0.09019, 0.9429, 0.1199, 0.9148, 0.126, 0.8712, 0.126, 0.9177, 0.1199, 0.9148, 0.1197, 0.8736, 0.09051, 0.8448, 0.1197, 0.8736, 0.1138, 0.876, 0.0881, 0.8505, 0.04851, 0.8429, 0.09051, 0.8448, 0.0881, 0.8505, 0.05094, 0.8493, 0.01671, 0.8722, 0.04851, 0.8429, 0.05094, 0.8493, 0.02284, 0.875, 0.01628, 0.9152, 0.01671, 0.8722, 0.02284, 0.875, 0.02249, 0.9126, 0.04746, 0.9458, 0.01628, 0.9152, 0.02249, 0.9126, 0.04981, 0.9396, 0.09019, 0.9429, 0.04746, 0.9458, 0.04981, 0.9396, 0.08779, 0.9372, 0.1199, 0.9148, 0.09019, 0.9429, 0.08779, 0.9372, 0.1138, 0.9122, 0.1197, 0.8736, 0.1199, 0.9148, 0.1138, 0.9122, 0.1138, 0.876, 0.0881, 0.8505, 0.1138, 0.876, 0.106, 0.8795, 0.08487, 0.858, 0.05094, 0.8493, 0.0881, 0.8505, 0.08487, 0.858, 0.05389, 0.8578, 0.02284, 0.875, 0.05094, 0.8493, 0.05389, 0.8578, 0.03145, 0.8788, 0.02249, 0.9126, 0.02284, 0.875, 0.03145, 0.8788, 0.03038, 0.9093, 0.04981, 0.9396, 0.02249, 0.9126, 0.03038, 0.9093, 0.05312, 0.9308, 0.08779, 0.9372, 0.04981, 0.9396, 0.05312, 0.9308, 0.08407, 0.929, 0.1138, 0.9122, 0.08779, 0.9372, 0.08407, 0.929, 0.1058, 0.9091, 0.1138, 0.876, 0.1138, 0.9122, 0.1058, 0.9091, 0.106, 0.8795, 0.08487, 0.858, 0.106, 0.8795, 0.09235, 0.8847, 0.07844, 0.8719, 0.05389, 0.8578, 0.08487, 0.858, 0.07844, 0.8719, 0.05877, 0.8724, 0.03145, 0.8788, 0.05389, 0.8578, 0.05877, 0.8724, 0.04475, 0.8856, 0.03038, 0.9093, 0.03145, 0.8788, 0.04475, 0.8856, 0.04484, 0.9036, 0.05312, 0.9308, 0.03038, 0.9093, 0.04484, 0.9036, 0.05911, 0.915, 0.08407, 0.929, 0.05312, 0.9308, 0.05911, 0.915, 0.07918, 0.9161, 0.1058, 0.9091, 0.08407, 0.929, 0.07918, 0.9161, 0.09312, 0.9029, 0.106, 0.8795, 0.1058, 0.9091, 0.09312, 0.9029, 0.09235, 0.8847, 0.5398, 0.6709, 0.6732, 0.9928, 0.5398, 0.8595, 0.6732, 0.5375, 0.8618, 0.9928, 0.6732, 0.9928, 0.5398, 0.6709, 0.6732, 0.5375, 0.8618, 0.5375, 0.9952, 0.8595, 0.8618, 0.9928, 0.8618, 0.5375, 0.9952, 0.6708, 0.9952, 0.8595])
me_cooking_pot.materials.append(mat_texture)
me_cooking_pot.use_remesh_preserve_volume = False
me_cooking_pot.use_remesh_preserve_attributes = False
me_cooking_pot.use_mirror_vertex_groups = False
me_cooking_pot.update()

# ---- objects
ob_camera_003 = bpy.data.objects.new('Camera.003', cam_camera_003)
ob_lamp_003 = bpy.data.objects.new('Lamp.003', light_spot_003)
ob_lamp_002 = bpy.data.objects.new('Lamp.002', light_spot_002)
ob_lamp_001 = bpy.data.objects.new('Lamp.001', light_spot_001)
ob_cooking_pot = bpy.data.objects.new('Cooking pot', me_cooking_pot)
ob_lamp = bpy.data.objects.new('Lamp', light_spot)

# ---- transforms, parenting, visibility, modifiers, constraints
ob_camera_003.location = (0.03721, -2.441, 1.944)
ob_camera_003.rotation_euler = (1.016, 1.887e-16, 1.051e-16)
ob_camera_003.scale = (0.7331, 0.7331, 0.7331)
ob_camera_003.lock_rotations_4d = False
ob_camera_003.empty_display_type = 'ARROWS'
ob_camera_003.lineart.crease_threshold = 0.0
ob_lamp_003.location = (2.736, 3.61, 1.546)
ob_lamp_003.rotation_euler = (0.6503, 0.05522, 1.866)
ob_lamp_003.scale = (1.4, 1.4, 1.4)
ob_lamp_003.lock_rotations_4d = False
ob_lamp_003.empty_display_type = 'ARROWS'
ob_lamp_003.color = (0.0, 0.0, 0.0, 0.0)
ob_lamp_003.lineart.crease_threshold = 0.0
ob_lamp_002.location = (-2.698, -2.882, 1.546)
ob_lamp_002.rotation_euler = (0.6503, 0.05522, 1.866)
ob_lamp_002.scale = (1.4, 1.4, 1.4)
ob_lamp_002.lock_rotations_4d = False
ob_lamp_002.empty_display_type = 'ARROWS'
ob_lamp_002.color = (0.0, 0.0, 0.0, 0.0)
ob_lamp_002.lineart.crease_threshold = 0.0
ob_lamp_001.location = (0.07119, 0.01989, 6.982)
ob_lamp_001.rotation_euler = (0.6503, 0.05522, 1.866)
ob_lamp_001.scale = (1.4, 1.4, 1.4)
ob_lamp_001.lock_rotations_4d = False
ob_lamp_001.empty_display_type = 'ARROWS'
ob_lamp_001.color = (0.0, 0.0, 0.0, 0.0)
ob_lamp_001.lineart.crease_threshold = 0.0
ob_cooking_pot.location = (0.0, 0.0, 0.0)
ob_cooking_pot.scale = (0.3226, 0.3226, 0.3226)
ob_cooking_pot.lock_rotations_4d = False
ob_cooking_pot.empty_display_type = 'ARROWS'
ob_cooking_pot.lineart.crease_threshold = 0.0
ob_lamp.location = (2.797, -2.821, 1.546)
ob_lamp.rotation_euler = (0.6503, 0.05522, 1.866)
ob_lamp.scale = (1.4, 1.4, 1.4)
ob_lamp.lock_rotations_4d = False
ob_lamp.empty_display_type = 'ARROWS'
ob_lamp.color = (0.0, 0.0, 0.0, 0.0)
ob_lamp.lineart.crease_threshold = 0.0

# ---- collection membership
col_collection_1.objects.link(ob_camera_003)
col_collection_1.objects.link(ob_lamp_003)
col_collection_1.objects.link(ob_lamp_002)
col_collection_1.objects.link(ob_lamp_001)
col_collection_1.objects.link(ob_cooking_pot)
col_collection_1.objects.link(ob_lamp)

# ---- scene / render settings (as saved in the file)
scene.camera = ob_camera_003
scene.frame_start = 1; scene.frame_end = 250; scene.frame_set(1)
scene.render.engine = 'BLENDER_EEVEE_NEXT'
scene.render.image_settings.file_format = 'JPEG'
scene.render.image_settings.color_mode = 'RGB'
scene.render.image_settings.compression = 90
scene.render.resolution_x = 800
scene.render.resolution_y = 600
scene.render.pixel_aspect_x = 100.0
scene.render.pixel_aspect_y = 100.0
scene.render.fps = 25
scene.render.dither_intensity = 0.0
scene.render.use_compositing = False
scene.render.use_sequencer = False
scene.render.bake_margin = 2
scene.render.bake_bias = 0.0
scene.render.use_stamp_time = False
scene.render.use_stamp_date = False
scene.render.use_stamp_frame = False
scene.render.use_stamp_camera = False
scene.render.use_stamp_scene = False
scene.render.use_stamp_filename = False
scene.render.use_stamp_render_time = False
scene.render.stamp_font_size = 0
scene.cycles.use_denoising = False
scene.cycles.samples = 10
scene.cycles.sampling_pattern = 'TABULATED_SOBOL'
scene.cycles.light_sampling_threshold = 0.0
scene.cycles.use_adaptive_sampling = False
scene.cycles.use_light_tree = False
scene.cycles.blur_glossy = 0.0
scene.cycles.volume_bounces = 1
scene.cycles.pixel_filter_type = 'GAUSSIAN'
scene.cycles.sample_clamp_indirect = 0.0
scene.view_settings.view_transform = 'Raw'
bpy.context.view_layer.update()
